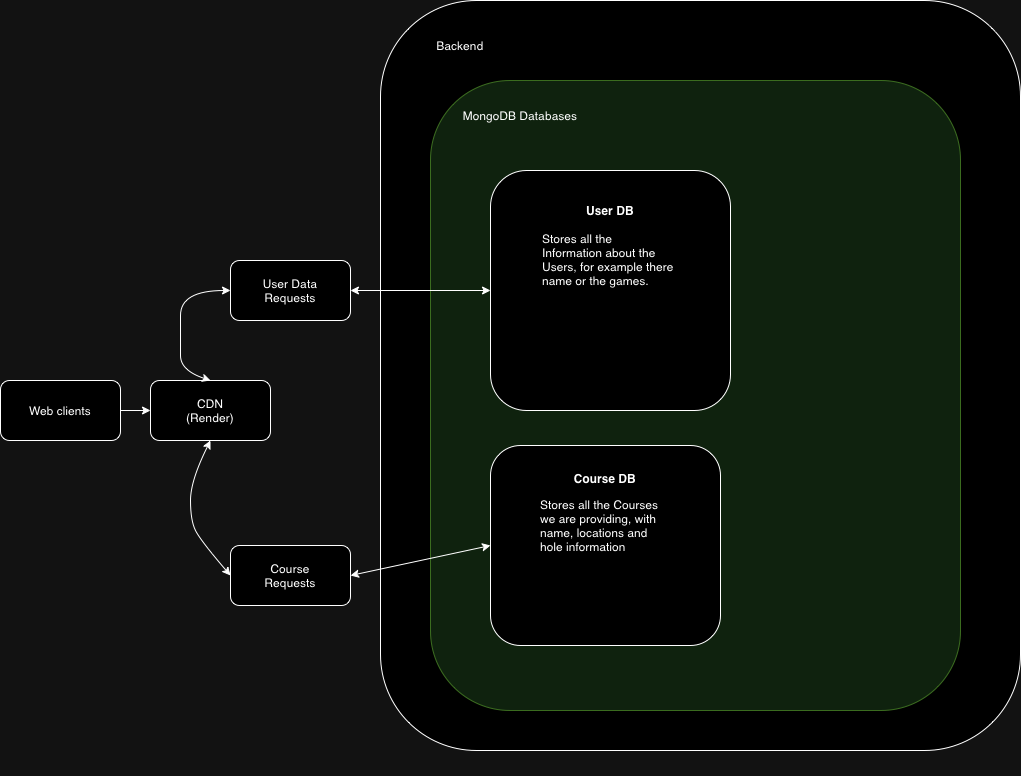

The diagram above was exported from draw.io. Its source (the exported page's mxGraphModel, read from the mxfile embedded in the PNG):
<mxGraphModel dx="1641" dy="1198" grid="1" gridSize="10" guides="1" tooltips="1" connect="1" arrows="1" fold="1" page="1" pageScale="1" pageWidth="850" pageHeight="1100" math="0" shadow="0">
  <root>
    <mxCell id="0" />
    <mxCell id="1" parent="0" />
    <mxCell id="0qKvWKwBjN5wGiU4ssin-180" value="" style="group" parent="1" vertex="1" connectable="0">
      <mxGeometry x="-490" y="555" width="120" height="60" as="geometry" />
    </mxCell>
    <mxCell id="0qKvWKwBjN5wGiU4ssin-177" value="" style="rounded=1;whiteSpace=wrap;html=1;" parent="0qKvWKwBjN5wGiU4ssin-180" vertex="1">
      <mxGeometry width="120" height="60" as="geometry" />
    </mxCell>
    <mxCell id="0qKvWKwBjN5wGiU4ssin-178" value="Web clients" style="text;html=1;strokeColor=none;fillColor=none;align=center;verticalAlign=middle;whiteSpace=wrap;rounded=0;" parent="0qKvWKwBjN5wGiU4ssin-180" vertex="1">
      <mxGeometry x="25" y="15" width="70" height="30" as="geometry" />
    </mxCell>
    <mxCell id="0qKvWKwBjN5wGiU4ssin-182" value="" style="group" parent="1" vertex="1" connectable="0">
      <mxGeometry x="-340" y="555" width="120" height="60" as="geometry" />
    </mxCell>
    <mxCell id="0qKvWKwBjN5wGiU4ssin-179" value="" style="rounded=1;whiteSpace=wrap;html=1;" parent="0qKvWKwBjN5wGiU4ssin-182" vertex="1">
      <mxGeometry width="120" height="60" as="geometry" />
    </mxCell>
    <mxCell id="0qKvWKwBjN5wGiU4ssin-181" value="CDN (Render)" style="text;html=1;strokeColor=none;fillColor=none;align=center;verticalAlign=middle;whiteSpace=wrap;rounded=0;" parent="0qKvWKwBjN5wGiU4ssin-182" vertex="1">
      <mxGeometry x="30" y="15" width="60" height="30" as="geometry" />
    </mxCell>
    <mxCell id="0qKvWKwBjN5wGiU4ssin-185" value="" style="rounded=1;whiteSpace=wrap;html=1;" parent="1" vertex="1">
      <mxGeometry x="-110" y="175" width="640" height="750" as="geometry" />
    </mxCell>
    <mxCell id="lyG4uXMeecLFZcEq1d1h-22" value="Backend" style="text;html=1;strokeColor=none;fillColor=none;align=center;verticalAlign=middle;whiteSpace=wrap;rounded=0;" parent="1" vertex="1">
      <mxGeometry x="-60" y="205" width="60" height="30" as="geometry" />
    </mxCell>
    <mxCell id="lyG4uXMeecLFZcEq1d1h-23" value="" style="rounded=1;whiteSpace=wrap;html=1;fillColor=#d5e8d4;strokeColor=#82b366;" parent="1" vertex="1">
      <mxGeometry x="-60" y="255" width="530" height="630" as="geometry" />
    </mxCell>
    <mxCell id="lyG4uXMeecLFZcEq1d1h-5" value="" style="group;strokeColor=none;" parent="1" vertex="1" connectable="0">
      <mxGeometry y="345" width="400" height="240" as="geometry" />
    </mxCell>
    <mxCell id="0qKvWKwBjN5wGiU4ssin-188" value="" style="rounded=1;whiteSpace=wrap;html=1;" parent="lyG4uXMeecLFZcEq1d1h-5" vertex="1">
      <mxGeometry width="240" height="240" as="geometry" />
    </mxCell>
    <mxCell id="0qKvWKwBjN5wGiU4ssin-189" value="User DB" style="text;html=1;strokeColor=none;fillColor=none;align=center;verticalAlign=middle;whiteSpace=wrap;rounded=0;fontStyle=1" parent="lyG4uXMeecLFZcEq1d1h-5" vertex="1">
      <mxGeometry x="90" y="25" width="60" height="30" as="geometry" />
    </mxCell>
    <mxCell id="0qKvWKwBjN5wGiU4ssin-191" value="Stores all the Information about the Users, for example there name or the games." style="text;html=1;strokeColor=none;fillColor=none;align=left;verticalAlign=top;whiteSpace=wrap;rounded=0;" parent="lyG4uXMeecLFZcEq1d1h-5" vertex="1">
      <mxGeometry x="50" y="55" width="135" height="105" as="geometry" />
    </mxCell>
    <mxCell id="lyG4uXMeecLFZcEq1d1h-14" value="" style="group" parent="1" vertex="1" connectable="0">
      <mxGeometry y="620" width="230" height="200" as="geometry" />
    </mxCell>
    <mxCell id="lyG4uXMeecLFZcEq1d1h-15" value="" style="rounded=1;whiteSpace=wrap;html=1;" parent="lyG4uXMeecLFZcEq1d1h-14" vertex="1">
      <mxGeometry width="229.99999999999997" height="200" as="geometry" />
    </mxCell>
    <mxCell id="lyG4uXMeecLFZcEq1d1h-16" value="Course DB" style="text;html=1;strokeColor=none;fillColor=none;align=center;verticalAlign=middle;whiteSpace=wrap;rounded=0;fontStyle=1" parent="lyG4uXMeecLFZcEq1d1h-14" vertex="1">
      <mxGeometry x="55.06" y="20.83" width="119.88" height="25" as="geometry" />
    </mxCell>
    <mxCell id="lyG4uXMeecLFZcEq1d1h-31" value="Stores all the Courses we are providing, with name, locations and hole information" style="text;html=1;strokeColor=none;fillColor=none;align=left;verticalAlign=top;whiteSpace=wrap;rounded=0;" parent="lyG4uXMeecLFZcEq1d1h-14" vertex="1">
      <mxGeometry x="47.5" y="45.83" width="135" height="114" as="geometry" />
    </mxCell>
    <mxCell id="lyG4uXMeecLFZcEq1d1h-24" value="MongoDB Databases" style="text;html=1;strokeColor=none;fillColor=none;align=center;verticalAlign=middle;whiteSpace=wrap;rounded=0;" parent="1" vertex="1">
      <mxGeometry x="-30" y="275" width="120" height="30" as="geometry" />
    </mxCell>
    <mxCell id="lyG4uXMeecLFZcEq1d1h-25" value="" style="group" parent="1" vertex="1" connectable="0">
      <mxGeometry x="-260" y="435" width="120" height="60" as="geometry" />
    </mxCell>
    <mxCell id="lyG4uXMeecLFZcEq1d1h-11" value="" style="rounded=1;whiteSpace=wrap;html=1;" parent="lyG4uXMeecLFZcEq1d1h-25" vertex="1">
      <mxGeometry width="120" height="60" as="geometry" />
    </mxCell>
    <mxCell id="lyG4uXMeecLFZcEq1d1h-12" value="User Data Requests" style="text;html=1;strokeColor=none;fillColor=none;align=center;verticalAlign=middle;whiteSpace=wrap;rounded=0;" parent="lyG4uXMeecLFZcEq1d1h-25" vertex="1">
      <mxGeometry x="30" y="15" width="60" height="30" as="geometry" />
    </mxCell>
    <mxCell id="lyG4uXMeecLFZcEq1d1h-27" value="" style="group" parent="1" vertex="1" connectable="0">
      <mxGeometry x="-260" y="720" width="120" height="230" as="geometry" />
    </mxCell>
    <mxCell id="lyG4uXMeecLFZcEq1d1h-13" value="" style="rounded=1;whiteSpace=wrap;html=1;" parent="lyG4uXMeecLFZcEq1d1h-27" vertex="1">
      <mxGeometry width="120" height="60" as="geometry" />
    </mxCell>
    <mxCell id="lyG4uXMeecLFZcEq1d1h-21" value="Course Requests" style="text;html=1;strokeColor=none;fillColor=none;align=center;verticalAlign=middle;whiteSpace=wrap;rounded=0;" parent="lyG4uXMeecLFZcEq1d1h-27" vertex="1">
      <mxGeometry x="30" y="12.5" width="60" height="35" as="geometry" />
    </mxCell>
    <mxCell id="lyG4uXMeecLFZcEq1d1h-28" value="" style="endArrow=classic;html=1;rounded=0;exitX=1;exitY=0.5;exitDx=0;exitDy=0;entryX=0;entryY=0.5;entryDx=0;entryDy=0;" parent="1" source="0qKvWKwBjN5wGiU4ssin-177" target="0qKvWKwBjN5wGiU4ssin-179" edge="1">
      <mxGeometry width="50" height="50" relative="1" as="geometry">
        <mxPoint x="-400" y="695" as="sourcePoint" />
        <mxPoint x="-350" y="645" as="targetPoint" />
      </mxGeometry>
    </mxCell>
    <mxCell id="lyG4uXMeecLFZcEq1d1h-29" value="" style="endArrow=classic;startArrow=classic;html=1;rounded=0;exitX=0.5;exitY=0;exitDx=0;exitDy=0;entryX=0;entryY=0.5;entryDx=0;entryDy=0;curved=1;" parent="1" source="0qKvWKwBjN5wGiU4ssin-179" target="lyG4uXMeecLFZcEq1d1h-11" edge="1">
      <mxGeometry width="50" height="50" relative="1" as="geometry">
        <mxPoint x="-330" y="535" as="sourcePoint" />
        <mxPoint x="-280" y="485" as="targetPoint" />
        <Array as="points">
          <mxPoint x="-310" y="545" />
          <mxPoint x="-310" y="515" />
          <mxPoint x="-310" y="465" />
        </Array>
      </mxGeometry>
    </mxCell>
    <mxCell id="lyG4uXMeecLFZcEq1d1h-30" value="" style="endArrow=classic;startArrow=classic;html=1;rounded=0;exitX=0;exitY=0.5;exitDx=0;exitDy=0;entryX=0.5;entryY=1;entryDx=0;entryDy=0;curved=1;" parent="1" source="lyG4uXMeecLFZcEq1d1h-13" target="0qKvWKwBjN5wGiU4ssin-179" edge="1">
      <mxGeometry width="50" height="50" relative="1" as="geometry">
        <mxPoint x="-340" y="695" as="sourcePoint" />
        <mxPoint x="-290" y="635" as="targetPoint" />
        <Array as="points">
          <mxPoint x="-290" y="715" />
          <mxPoint x="-300" y="695" />
          <mxPoint x="-300" y="655" />
        </Array>
      </mxGeometry>
    </mxCell>
    <mxCell id="lyG4uXMeecLFZcEq1d1h-32" value="" style="endArrow=classic;startArrow=classic;html=1;rounded=0;exitX=1;exitY=0.5;exitDx=0;exitDy=0;entryX=0;entryY=0.5;entryDx=0;entryDy=0;" parent="1" source="lyG4uXMeecLFZcEq1d1h-11" target="0qKvWKwBjN5wGiU4ssin-188" edge="1">
      <mxGeometry width="50" height="50" relative="1" as="geometry">
        <mxPoint x="-180" y="295" as="sourcePoint" />
        <mxPoint x="-130" y="245" as="targetPoint" />
      </mxGeometry>
    </mxCell>
    <mxCell id="lyG4uXMeecLFZcEq1d1h-33" value="" style="endArrow=classic;startArrow=classic;html=1;rounded=0;entryX=1;entryY=0.5;entryDx=0;entryDy=0;exitX=0;exitY=0.5;exitDx=0;exitDy=0;" parent="1" source="lyG4uXMeecLFZcEq1d1h-15" target="lyG4uXMeecLFZcEq1d1h-13" edge="1">
      <mxGeometry width="50" height="50" relative="1" as="geometry">
        <mxPoint x="-280" y="865" as="sourcePoint" />
        <mxPoint x="-230" y="815" as="targetPoint" />
      </mxGeometry>
    </mxCell>
  </root>
</mxGraphModel>